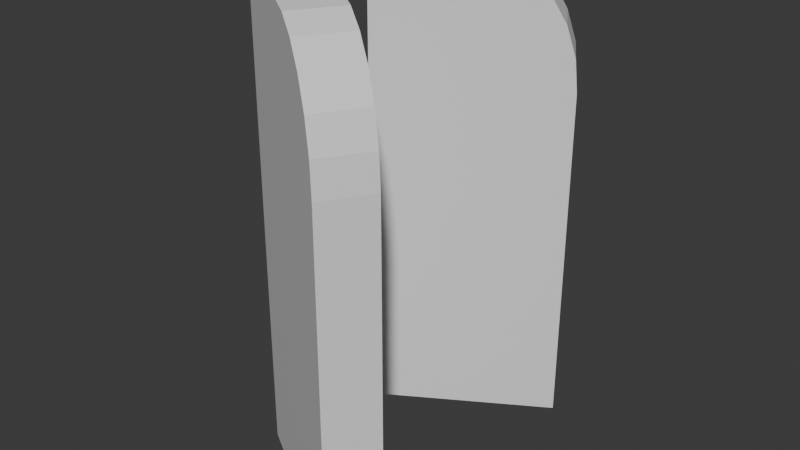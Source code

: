 # Source: Door.blend  (saved by Blender 4.0.36; exported with 4.5.12 LTS)
import bpy
from mathutils import Matrix  # noqa: F401  (used for matrix-valued properties, if any)

bpy.ops.wm.read_factory_settings(use_empty=True)
scene = bpy.context.scene
scene.name = 'Scene'

# ---- collections
col_collection = bpy.data.collections.new('Collection'); scene.collection.children.link(col_collection)

# ---- materials (node trees are filled in below, after node groups)
mat_material = bpy.data.materials.new('Material')
mat_material.alpha_threshold = 0.0
mat_material.use_transparent_shadow = False
mat_material.roughness = 0.5
mat_material.line_color = (0.0, 0.0, 0.0, 1.0)

# ---- material node trees
mat_material.use_nodes = True; mat_material.node_tree.nodes.clear()
_N = mat_material.node_tree.nodes; _L = mat_material.node_tree.links
n0 = _N.new('ShaderNodeOutputMaterial'); n0.name = 'Material Output'; n0.location = (300, 300)
n1 = _N.new('ShaderNodeBsdfPrincipled'); n1.name = 'Principled BSDF'; n1.location = (10, 300)
n1.inputs[3].default_value = 1.45
_L.new(n1.outputs[0], n0.inputs[0])
n0.is_active_output = True

# ---- world
world_world = bpy.data.worlds.new('World'); scene.world = world_world
world_world.use_nodes = True; world_world.node_tree.nodes.clear()
_N = world_world.node_tree.nodes; _L = world_world.node_tree.links
n0 = _N.new('ShaderNodeOutputWorld'); n0.name = 'World Output'; n0.location = (300, 300)
n1 = _N.new('ShaderNodeBackground'); n1.name = 'Background'; n1.location = (10, 300)
n1.inputs[0].default_value = (0.05088, 0.05088, 0.05088, 1.0)
_L.new(n1.outputs[0], n0.inputs[0])
n0.is_active_output = True
world_world.color = (0.05088, 0.05088, 0.05088)
world_world.use_sun_shadow = False
world_world.sun_shadow_jitter_overblur = 0.0

# ---- meshes
me_cube = bpy.data.meshes.new('Cube')
me_cube.from_pydata([(-3.42, -0.3688, 1.0), (-3.42, -0.3688, -1.0), (2.782, -1.424, -1.0), (-4.475, -0.8341, 1.0), (-4.475, -0.8341, -1.0), (1.726, -1.89, -1.0), (-3.42, -0.3688, 0.4671), (1.726, -1.89, 0.4671), (2.782, -1.424, 0.4671), (-4.475, -0.8341, 0.4671), (-0.343, -0.8924, 1.0), (2.782, -1.424, 0.4671), (0.4657, -1.03, 0.9818), (1.219, -1.158, 0.9286), (1.866, -1.268, 0.8439), (2.363, -1.353, 0.7336), (2.675, -1.406, 0.605), (1.726, -1.89, 0.4671), (-1.398, -1.358, 1.0), (1.62, -1.871, 0.605), (1.308, -1.818, 0.7336), (0.811, -1.734, 0.8439), (0.1639, -1.624, 0.9286), (-0.5897, -1.495, 0.9818)], [], [(6, 0, 10, 12, 13, 14, 15, 16, 11, 8), (0, 3, 18, 10), (4, 1, 2, 5), (7, 17, 19, 20, 21, 22, 23, 18, 3, 9), (9, 3, 0, 6), (4, 9, 6, 1), (1, 6, 8, 2), (5, 7, 9, 4), (2, 8, 7, 5), (10, 18, 23, 12), (12, 23, 22, 13), (13, 22, 21, 14), (14, 21, 20, 15), (15, 20, 19, 16), (16, 19, 17, 11), (8, 11, 17, 7)])
_uv = me_cube.uv_layers.new(name='UVMap')
_uv.uv.foreach_set('vector', [0.5584, 0.5, 0.625, 0.5, 0.625, 0.624, 0.6227, 0.6566, 0.6161, 0.687, 0.6055, 0.7131, 0.5917, 0.7331, 0.5756, 0.7457, 0.5584, 0.75, 0.5584, 0.75, 0.625, 0.5, 0.875, 0.5, 0.875, 0.624, 0.625, 0.624, 0.125, 0.5, 0.375, 0.5, 0.375, 0.75, 0.125, 0.75, 0.5584, 0.0, 0.5584, 0.0, 0.5756, 0.004292, 0.5917, 0.01688, 0.6055, 0.03689, 0.6161, 0.06298, 0.6227, 0.09336, 0.625, 0.126, 0.625, 0.25, 0.5584, 0.25, 0.5584, 0.25, 0.625, 0.25, 0.625, 0.5, 0.5584, 0.5, 0.375, 0.25, 0.5584, 0.25, 0.5584, 0.5, 0.375, 0.5, 0.375, 0.5, 0.5584, 0.5, 0.5584, 0.75, 0.375, 0.75, 0.375, 0.0, 0.5584, 0.0, 0.5584, 0.25, 0.375, 0.25, 0.375, 0.75, 0.5584, 0.75, 0.5584, 1.0, 0.375, 1.0, 0.625, 0.624, 0.875, 0.624, 0.875, 0.6566, 0.625, 0.6566, 0.625, 0.6566, 0.875, 0.6566, 0.875, 0.687, 0.625, 0.687, 0.625, 0.687, 0.875, 0.687, 0.875, 0.75, 0.625, 0.75, 0.625, 0.75, 0.625, 1.0, 0.5917, 1.0, 0.5917, 0.75, 0.5917, 0.75, 0.5917, 1.0, 0.5756, 1.0, 0.5756, 0.75, 0.5756, 0.75, 0.5756, 1.0, 0.5584, 1.0, 0.5584, 0.75, 0.5584, 0.75, 0.5584, 0.75, 0.5584, 1.0, 0.5584, 1.0])
me_cube.materials.append(mat_material)
me_cube.use_mirror_vertex_groups = False
me_cube.update()
me_cube_001 = bpy.data.meshes.new('Cube.001')
me_cube_001.from_pydata([(-3.42, 0.3688, 1.0), (-3.42, 0.3688, -1.0), (2.782, 1.424, -1.0), (-4.475, 0.8341, 1.0), (-4.475, 0.8341, -1.0), (1.726, 1.89, -1.0), (-3.42, 0.3688, 0.4671), (1.726, 1.89, 0.4671), (2.782, 1.424, 0.4671), (-4.475, 0.8341, 0.4671), (-0.343, 0.8924, 1.0), (2.782, 1.424, 0.4671), (0.4657, 1.03, 0.9818), (1.219, 1.158, 0.9286), (1.866, 1.268, 0.8439), (2.363, 1.353, 0.7336), (2.675, 1.406, 0.605), (1.726, 1.89, 0.4671), (-1.398, 1.358, 1.0), (1.62, 1.871, 0.605), (1.308, 1.818, 0.7336), (0.811, 1.734, 0.8439), (0.1639, 1.624, 0.9286), (-0.5897, 1.495, 0.9818)], [], [(6, 8, 11, 16, 15, 14, 13, 12, 10, 0), (0, 10, 18, 3), (4, 5, 2, 1), (7, 9, 3, 18, 23, 22, 21, 20, 19, 17), (9, 6, 0, 3), (4, 1, 6, 9), (1, 2, 8, 6), (5, 4, 9, 7), (2, 5, 7, 8), (10, 12, 23, 18), (12, 13, 22, 23), (13, 14, 21, 22), (14, 15, 20, 21), (15, 16, 19, 20), (16, 11, 17, 19), (8, 7, 17, 11)])
_uv = me_cube_001.uv_layers.new(name='UVMap')
_uv.uv.foreach_set('vector', [0.5584, 0.5, 0.5584, 0.75, 0.5584, 0.75, 0.5756, 0.7457, 0.5917, 0.7331, 0.6055, 0.7131, 0.6161, 0.687, 0.6227, 0.6566, 0.625, 0.624, 0.625, 0.5, 0.625, 0.5, 0.625, 0.624, 0.875, 0.624, 0.875, 0.5, 0.125, 0.5, 0.125, 0.75, 0.375, 0.75, 0.375, 0.5, 0.5584, 0.0, 0.5584, 0.25, 0.625, 0.25, 0.625, 0.126, 0.6227, 0.09336, 0.6161, 0.06298, 0.6055, 0.03689, 0.5917, 0.01688, 0.5756, 0.004292, 0.5584, 0.0, 0.5584, 0.25, 0.5584, 0.5, 0.625, 0.5, 0.625, 0.25, 0.375, 0.25, 0.375, 0.5, 0.5584, 0.5, 0.5584, 0.25, 0.375, 0.5, 0.375, 0.75, 0.5584, 0.75, 0.5584, 0.5, 0.375, 0.0, 0.375, 0.25, 0.5584, 0.25, 0.5584, 0.0, 0.375, 0.75, 0.375, 1.0, 0.5584, 1.0, 0.5584, 0.75, 0.625, 0.624, 0.625, 0.6566, 0.875, 0.6566, 0.875, 0.624, 0.625, 0.6566, 0.625, 0.687, 0.875, 0.687, 0.875, 0.6566, 0.625, 0.687, 0.625, 0.75, 0.875, 0.75, 0.875, 0.687, 0.625, 0.75, 0.5917, 0.75, 0.5917, 1.0, 0.625, 1.0, 0.5917, 0.75, 0.5756, 0.75, 0.5756, 1.0, 0.5917, 1.0, 0.5756, 0.75, 0.5584, 0.75, 0.5584, 1.0, 0.5756, 1.0, 0.5584, 0.75, 0.5584, 1.0, 0.5584, 1.0, 0.5584, 0.75])
me_cube_001.materials.append(mat_material)
me_cube_001.use_mirror_vertex_groups = False
me_cube_001.update()
arm_armature = bpy.data.armatures.new('Armature')  # bones are not reproduced
arm_armature_002 = bpy.data.armatures.new('Armature.002')  # bones are not reproduced

# ---- objects
ob_cube = bpy.data.objects.new('Cube', me_cube)
ob_cube_001 = bpy.data.objects.new('Cube.001', me_cube_001)
ob_door_left = bpy.data.objects.new('Door_Left', arm_armature)
ob_door_right = bpy.data.objects.new('Door_Right', arm_armature_002)

# ---- transforms, parenting, visibility, modifiers, constraints
ob_cube.location = (1.269e-16, 0.03926, 2.572)
ob_cube.scale = (0.2739, 1.0, 2.488)
ob_cube.lock_rotations_4d = False
ob_cube.empty_display_type = 'ARROWS'
ob_cube.lineart.crease_threshold = 0.0
ob_cube_001.location = (1.269e-16, 0.03926, 2.572)
ob_cube_001.scale = (0.2739, 1.0, 2.488)
ob_cube_001.lock_rotations_4d = False
ob_cube_001.empty_display_type = 'ARROWS'
ob_cube_001.lineart.crease_threshold = 0.0
ob_door_left.location = (0.0, 0.0, 0.0)
ob_door_right.location = (0.6119, 1.662, 3.969)

# ---- collection membership
col_collection.objects.link(ob_cube)
col_collection.objects.link(ob_cube_001)
col_collection.objects.link(ob_door_left)
col_collection.objects.link(ob_door_right)

# ---- scene / render settings (as saved in the file)
scene.frame_start = 1; scene.frame_end = 250; scene.frame_set(1)
scene.render.engine = 'BLENDER_EEVEE_NEXT'
scene.cycles.sampling_pattern = 'TABULATED_SOBOL'
bpy.context.view_layer.update()

# ---- added for rendering (the .blend has no active camera and no usable light): camera, sun
cam_auto = bpy.data.cameras.new('AutoCamera')
cam_auto.lens = 50.0
cam_auto.sensor_width = 36.0
cam_auto.clip_end = 1000.0
ob_auto_camera = bpy.data.objects.new('AutoCamera', cam_auto)
scene.collection.objects.link(ob_auto_camera)
ob_auto_camera.location = (5.83531, -7.24147, 7.42539)
ob_auto_camera.rotation_euler = (1.09748, -7.21219e-08, 0.694738)
scene.camera = ob_auto_camera
light_auto_sun = bpy.data.lights.new('AutoSun', 'SUN')
light_auto_sun.energy = 3.0
light_auto_sun.angle = 0.0523599
ob_auto_sun = bpy.data.objects.new('AutoSun', light_auto_sun)
scene.collection.objects.link(ob_auto_sun)
ob_auto_sun.rotation_euler = (0.872665, 0.174533, 0.523599)
bpy.context.view_layer.update()
